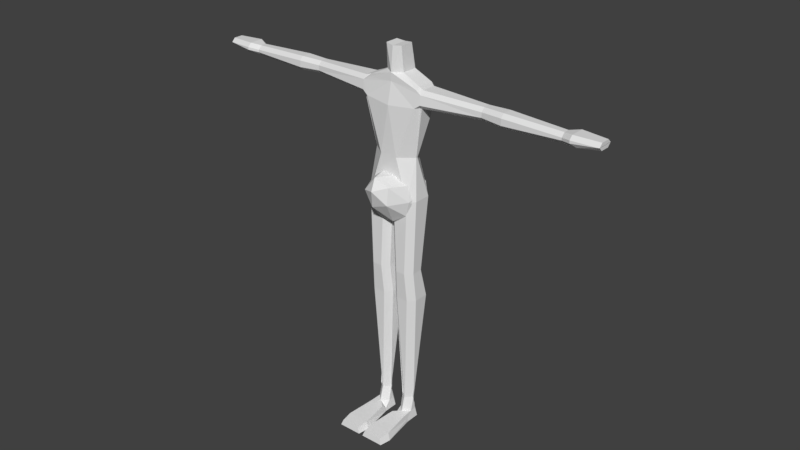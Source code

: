 # Source: realistic_rig.blend  (saved by Blender 2.78.0; exported with 4.5.12 LTS)
import bpy
from mathutils import Matrix  # noqa: F401  (used for matrix-valued properties, if any)

bpy.ops.wm.read_factory_settings(use_empty=True)
scene = bpy.context.scene
scene.name = 'Scene'

# ---- collections
col_collection_1 = bpy.data.collections.new('Collection 1'); scene.collection.children.link(col_collection_1)

# ---- world
world_world = bpy.data.worlds.new('World'); scene.world = world_world
world_world.color = (0.05088, 0.05088, 0.05088)
world_world.use_sun_shadow = False
world_world.sun_shadow_jitter_overblur = 0.0
world_world.cycles.sampling_method = 'MANUAL'

# ---- meshes
me_icosphere_001 = bpy.data.meshes.new('Icosphere.001')
me_icosphere_001.from_pydata([(5.259e-05, -0.3607, -1.449), (0.7236, -0.5511, -0.4434), (-0.2764, -0.8781, -0.4402), (-0.8944, -0.02255, -0.4475), (-0.2764, 0.8313, -0.4517), (0.7236, 0.5053, -0.4505), (0.2764, -0.8506, 0.4472), (-0.7236, -0.5257, 0.4472), (-0.7236, 0.5257, 0.4472), (0.2764, 0.8506, 0.4472), (0.8944, 0.0, 0.4472), (0.0, 0.0, 1.0), (-0.1625, -0.7323, -1.125), (0.4253, -0.5402, -1.127), (0.2629, -0.833, -0.5141), (0.8506, -0.01988, -0.5203), (0.4253, 0.08151, -1.134), (-0.5257, -0.2293, -1.131), (-0.6882, -0.5225, -0.5164), (-0.1625, 0.2736, -1.136), (-0.6882, 0.4824, -0.5234), (0.2629, 0.7926, -0.5248), (0.9511, -0.309, 0.0), (0.9511, 0.309, 0.0), (0.0, -1.0, 0.0), (0.5878, -0.809, 0.0), (-0.9511, -0.309, 0.0), (-0.5878, -0.809, 0.0), (-0.5878, 0.809, 0.0), (-0.9511, 0.309, 0.0), (0.5878, 0.809, 0.0), (0.0, 1.0, 0.0), (0.6882, -0.5, 0.5257), (-0.2629, -0.809, 0.5257), (-0.8506, 0.0, 0.5257), (-0.2629, 0.809, 0.5257), (0.6882, 0.5, 0.5257), (0.1625, -0.5, 0.8507), (0.5257, 0.0, 0.8507), (-0.4253, -0.309, 0.8507), (-0.4253, 0.309, 0.8507), (0.1625, 0.5, 0.8507), (0.6132, 1.459, -4.837), (0.1772, 1.459, -4.837), (-0.6132, 1.459, -4.837), (-0.1772, 1.459, -4.837)], [(42, 43), (44, 45)], [(0, 13, 12), (1, 13, 15), (0, 12, 17), (0, 17, 19), (0, 19, 16), (1, 15, 22), (2, 14, 24), (3, 18, 26), (4, 20, 28), (5, 21, 30), (1, 22, 25), (2, 24, 27), (3, 26, 29), (4, 28, 31), (5, 30, 23), (6, 32, 37), (7, 33, 39), (8, 34, 40), (9, 35, 41), (10, 36, 38), (38, 41, 11), (38, 36, 41), (36, 9, 41), (41, 40, 11), (41, 35, 40), (35, 8, 40), (40, 39, 11), (40, 34, 39), (34, 7, 39), (39, 37, 11), (39, 33, 37), (33, 6, 37), (37, 38, 11), (37, 32, 38), (32, 10, 38), (23, 36, 10), (23, 30, 36), (30, 9, 36), (31, 35, 9), (31, 28, 35), (28, 8, 35), (29, 34, 8), (29, 26, 34), (26, 7, 34), (27, 33, 7), (27, 24, 33), (24, 6, 33), (25, 32, 6), (25, 22, 32), (22, 10, 32), (30, 31, 9), (30, 21, 31), (21, 4, 31), (28, 29, 8), (28, 20, 29), (20, 3, 29), (26, 27, 7), (26, 18, 27), (18, 2, 27), (24, 25, 6), (24, 14, 25), (14, 1, 25), (22, 23, 10), (22, 15, 23), (15, 5, 23), (16, 21, 5), (16, 19, 21), (19, 4, 21), (19, 20, 4), (19, 17, 20), (17, 3, 20), (17, 18, 3), (17, 12, 18), (12, 2, 18), (15, 16, 5), (15, 13, 16), (13, 0, 16), (12, 14, 2), (12, 13, 14), (13, 1, 14)])
_ca = me_icosphere_001.color_attributes.new('Col', 'BYTE_COLOR', 'CORNER')
_ca.data.foreach_set('color', [1.0, 1.0, 1.0, 1.0, 1.0, 1.0, 1.0, 1.0, 1.0, 1.0, 1.0, 1.0, 1.0, 1.0, 1.0, 1.0, 1.0, 1.0, 1.0, 1.0, 1.0, 1.0, 1.0, 1.0, 1.0, 1.0, 1.0, 1.0, 1.0, 1.0, 1.0, 1.0, 1.0, 1.0, 1.0, 1.0, 1.0, 1.0, 1.0, 1.0, 1.0, 1.0, 1.0, 1.0, 1.0, 1.0, 1.0, 1.0, 1.0, 1.0, 1.0, 1.0, 1.0, 1.0, 1.0, 1.0, 1.0, 1.0, 1.0, 1.0, 1.0, 1.0, 1.0, 1.0, 1.0, 1.0, 1.0, 1.0, 1.0, 1.0, 1.0, 1.0, 1.0, 1.0, 1.0, 1.0, 1.0, 1.0, 1.0, 1.0, 1.0, 1.0, 1.0, 1.0, 1.0, 1.0, 1.0, 1.0, 1.0, 1.0, 1.0, 1.0, 1.0, 1.0, 1.0, 1.0, 1.0, 1.0, 1.0, 1.0, 1.0, 1.0, 1.0, 1.0, 1.0, 1.0, 1.0, 1.0, 1.0, 1.0, 1.0, 1.0, 1.0, 1.0, 1.0, 1.0, 1.0, 1.0, 1.0, 1.0, 1.0, 1.0, 1.0, 1.0, 1.0, 1.0, 1.0, 1.0, 1.0, 1.0, 1.0, 1.0, 1.0, 1.0, 1.0, 1.0, 1.0, 1.0, 1.0, 1.0, 1.0, 1.0, 1.0, 1.0, 1.0, 1.0, 1.0, 1.0, 1.0, 1.0, 1.0, 1.0, 1.0, 1.0, 1.0, 1.0, 1.0, 1.0, 1.0, 1.0, 1.0, 1.0, 1.0, 1.0, 1.0, 1.0, 1.0, 1.0, 1.0, 1.0, 1.0, 1.0, 1.0, 1.0, 1.0, 1.0, 1.0, 1.0, 1.0, 1.0, 1.0, 1.0, 1.0, 1.0, 1.0, 1.0, 1.0, 1.0, 1.0, 1.0, 1.0, 1.0, 1.0, 1.0, 1.0, 1.0, 1.0, 1.0, 1.0, 1.0, 1.0, 1.0, 1.0, 1.0, 1.0, 1.0, 1.0, 1.0, 1.0, 1.0, 1.0, 1.0, 1.0, 1.0, 1.0, 1.0, 1.0, 1.0, 1.0, 1.0, 1.0, 1.0, 1.0, 1.0, 1.0, 1.0, 1.0, 1.0, 1.0, 1.0, 1.0, 1.0, 1.0, 1.0, 1.0, 1.0, 1.0, 1.0, 1.0, 1.0, 1.0, 1.0, 1.0, 1.0, 1.0, 1.0, 1.0, 1.0, 1.0, 1.0, 1.0, 1.0, 1.0, 1.0, 1.0, 1.0, 1.0, 1.0, 1.0, 1.0, 1.0, 1.0, 1.0, 1.0, 1.0, 1.0, 1.0, 1.0, 1.0, 1.0, 1.0, 1.0, 1.0, 1.0, 1.0, 1.0, 1.0, 1.0, 1.0, 1.0, 1.0, 1.0, 1.0, 1.0, 1.0, 1.0, 1.0, 1.0, 1.0, 1.0, 1.0, 1.0, 1.0, 1.0, 1.0, 1.0, 1.0, 1.0, 1.0, 1.0, 1.0, 1.0, 1.0, 1.0, 1.0, 1.0, 1.0, 1.0, 1.0, 1.0, 1.0, 1.0, 1.0, 1.0, 1.0, 1.0, 1.0, 1.0, 1.0, 1.0, 1.0, 1.0, 1.0, 1.0, 1.0, 1.0, 1.0, 1.0, 1.0, 1.0, 1.0, 1.0, 1.0, 1.0, 1.0, 1.0, 1.0, 1.0, 1.0, 1.0, 1.0, 1.0, 1.0, 1.0, 1.0, 1.0, 1.0, 1.0, 1.0, 1.0, 1.0, 1.0, 1.0, 1.0, 1.0, 1.0, 1.0, 1.0, 1.0, 1.0, 1.0, 1.0, 1.0, 1.0, 1.0, 1.0, 1.0, 1.0, 1.0, 1.0, 1.0, 1.0, 1.0, 1.0, 1.0, 1.0, 1.0, 1.0, 1.0, 1.0, 1.0, 1.0, 1.0, 1.0, 1.0, 1.0, 1.0, 1.0, 1.0, 1.0, 1.0, 1.0, 1.0, 1.0, 1.0, 1.0, 1.0, 1.0, 1.0, 1.0, 1.0, 1.0, 1.0, 1.0, 1.0, 1.0, 1.0, 1.0, 1.0, 1.0, 1.0, 1.0, 1.0, 1.0, 1.0, 1.0, 1.0, 1.0, 1.0, 1.0, 1.0, 1.0, 1.0, 1.0, 1.0, 1.0, 1.0, 1.0, 1.0, 1.0, 1.0, 1.0, 1.0, 1.0, 1.0, 1.0, 1.0, 1.0, 1.0, 1.0, 1.0, 1.0, 1.0, 1.0, 1.0, 1.0, 1.0, 1.0, 1.0, 1.0, 1.0, 1.0, 1.0, 1.0, 1.0, 1.0, 1.0, 1.0, 1.0, 1.0, 1.0, 1.0, 1.0, 1.0, 1.0, 1.0, 1.0, 1.0, 1.0, 1.0, 1.0, 1.0, 1.0, 1.0, 1.0, 1.0, 1.0, 1.0, 1.0, 1.0, 1.0, 1.0, 1.0, 1.0, 1.0, 1.0, 1.0, 1.0, 1.0, 1.0, 1.0, 1.0, 1.0, 1.0, 1.0, 1.0, 1.0, 1.0, 1.0, 1.0, 1.0, 1.0, 1.0, 1.0, 1.0, 1.0, 1.0, 1.0, 1.0, 1.0, 1.0, 1.0, 1.0, 1.0, 1.0, 1.0, 1.0, 1.0, 1.0, 1.0, 1.0, 1.0, 1.0, 1.0, 1.0, 1.0, 1.0, 1.0, 1.0, 1.0, 1.0, 1.0, 1.0, 1.0, 1.0, 1.0, 1.0, 1.0, 1.0, 1.0, 1.0, 1.0, 1.0, 1.0, 1.0, 1.0, 1.0, 1.0, 1.0, 1.0, 1.0, 1.0, 1.0, 1.0, 1.0, 1.0, 1.0, 1.0, 1.0, 1.0, 1.0, 1.0, 1.0, 1.0, 1.0, 1.0, 1.0, 1.0, 1.0, 1.0, 1.0, 1.0, 1.0, 1.0, 1.0, 1.0, 1.0, 1.0, 1.0, 1.0, 1.0, 1.0, 1.0, 1.0, 1.0, 1.0, 1.0, 1.0, 1.0, 1.0, 1.0, 1.0, 1.0, 1.0, 1.0, 1.0, 1.0, 1.0, 1.0, 1.0, 1.0, 1.0, 1.0, 1.0, 1.0, 1.0, 1.0, 1.0, 1.0, 1.0, 1.0, 1.0, 1.0, 1.0, 1.0, 1.0, 1.0, 1.0, 1.0, 1.0, 1.0, 1.0, 1.0, 1.0, 1.0, 1.0, 1.0, 1.0, 1.0, 1.0, 1.0, 1.0, 1.0, 1.0, 1.0, 1.0, 1.0, 1.0, 1.0, 1.0, 1.0, 1.0, 1.0, 1.0, 1.0, 1.0, 1.0, 1.0, 1.0, 1.0, 1.0, 1.0, 1.0, 1.0, 1.0, 1.0, 1.0, 1.0, 1.0, 1.0, 1.0, 1.0, 1.0, 1.0, 1.0, 1.0, 1.0, 1.0, 1.0, 1.0, 1.0, 1.0, 1.0, 1.0, 1.0, 1.0, 1.0, 1.0, 1.0, 1.0, 1.0, 1.0, 1.0, 1.0, 1.0, 1.0, 1.0, 1.0, 1.0, 1.0, 1.0, 1.0, 1.0, 1.0, 1.0, 1.0, 1.0, 1.0, 1.0, 1.0, 1.0, 1.0, 1.0, 1.0, 1.0, 1.0, 1.0, 1.0, 1.0, 1.0, 1.0, 1.0, 1.0, 1.0, 1.0, 1.0, 1.0, 1.0, 1.0, 1.0, 1.0, 1.0, 1.0, 1.0, 1.0, 1.0, 1.0, 1.0, 1.0, 1.0, 1.0, 1.0, 1.0, 1.0, 1.0, 1.0, 1.0, 1.0, 1.0, 1.0, 1.0, 1.0, 1.0, 1.0, 1.0, 1.0, 1.0, 1.0, 1.0, 1.0, 1.0, 1.0, 1.0, 1.0, 1.0, 1.0, 1.0, 1.0, 1.0, 1.0, 1.0, 1.0, 1.0, 1.0, 1.0, 1.0, 1.0, 1.0, 1.0, 1.0, 1.0, 1.0, 1.0, 1.0, 1.0, 1.0, 1.0, 1.0, 1.0, 1.0, 1.0, 1.0, 1.0, 1.0, 1.0, 1.0, 1.0, 1.0, 1.0, 1.0, 1.0, 1.0, 1.0, 1.0, 1.0, 1.0, 1.0, 1.0, 1.0, 1.0, 1.0, 1.0, 1.0, 1.0, 1.0, 1.0, 1.0, 1.0, 1.0, 1.0, 1.0, 1.0, 1.0, 1.0, 1.0, 1.0, 1.0, 1.0, 1.0, 1.0, 1.0, 1.0, 1.0, 1.0, 1.0, 1.0, 1.0, 1.0, 1.0, 1.0, 1.0, 1.0, 1.0, 1.0, 1.0, 1.0, 1.0, 1.0, 1.0, 1.0, 1.0, 1.0, 1.0, 1.0, 1.0, 1.0, 1.0, 1.0, 1.0, 1.0, 1.0, 1.0, 1.0, 1.0, 1.0, 1.0, 1.0, 1.0, 1.0, 1.0, 1.0, 1.0, 1.0, 1.0, 1.0, 1.0, 1.0, 1.0, 1.0, 1.0, 1.0, 1.0, 1.0, 1.0, 1.0, 1.0, 1.0, 1.0, 1.0, 1.0, 1.0, 1.0, 1.0, 1.0, 1.0, 1.0, 1.0, 1.0, 1.0, 1.0, 1.0, 1.0, 1.0, 1.0, 1.0, 1.0, 1.0, 1.0, 1.0, 1.0, 1.0, 1.0, 1.0, 1.0, 1.0, 1.0, 1.0, 1.0, 1.0, 1.0, 1.0, 1.0, 1.0, 1.0, 1.0, 1.0, 1.0, 1.0, 1.0, 1.0, 1.0, 1.0, 1.0, 1.0, 1.0, 1.0, 1.0, 1.0, 1.0, 1.0, 1.0, 1.0, 1.0, 1.0, 1.0, 1.0, 1.0, 1.0, 1.0, 1.0, 1.0, 1.0, 1.0, 1.0, 1.0, 1.0, 1.0, 1.0, 1.0, 1.0, 1.0, 1.0, 1.0, 1.0, 1.0, 1.0, 1.0, 1.0, 1.0, 1.0])
me_icosphere_001.use_remesh_preserve_volume = False
me_icosphere_001.use_remesh_preserve_attributes = False
me_icosphere_001.use_mirror_vertex_groups = False
me_icosphere_001.update()
me_icosphere = bpy.data.meshes.new('Icosphere')
me_icosphere.from_pydata([(0.263, 0.6242, -1.564), (0.2405, 0.3611, -0.904), (0.263, 0.1818, -1.662), (0.2405, -0.02969, -0.9904), (0.1686, 2.172, -11.86), (0.6398, 2.172, -11.86), (0.08787, 1.203, -11.87), (0.7205, 1.203, -11.87), (0.01088, 1.217, -12.07), (0.7975, 1.217, -12.07), (0.1311, 0.8837, -11.97), (0.6773, 0.8837, -11.97), (0.06462, 0.8919, -12.14), (0.7437, 0.8919, -12.14), (0.9302, 0.8111, -2.2), (0.9302, 0.7392, -2.322), (0.7768, 0.8527, -2.305), (0.9302, 0.6068, -1.872), (0.9302, 0.7372, -1.949), (0.7766, 0.716, -1.84), (0.7862, 0.6953, -1.806), (2.665, 0.7238, -2.158), (2.665, 0.6449, -2.282), (2.665, 0.5696, -1.941), (2.665, 0.6932, -2.02), (3.282, 0.728, -2.179), (3.282, 0.6491, -2.303), (3.282, 0.5645, -1.92), (3.282, 0.688, -1.999), (4.931, 0.6448, -2.14), (4.931, 0.5659, -2.264), (4.931, 0.5057, -1.991), (4.931, 0.6292, -2.07), (5.21, 0.7571, -2.072), (5.348, 0.6782, -2.195), (5.21, 0.617, -1.918), (5.21, 0.7405, -1.997), (5.943, 0.5931, -2.148), (5.943, 0.6719, -2.024), (5.943, 0.6737, -2.032), (5.943, 0.5502, -1.953), (0.9302, 0.2475, -2.431), (0.9302, 0.135, -2.35), (0.7769, 0.1352, -2.464), (0.9302, 0.1085, -2.087), (0.9302, 0.2, -1.962), (0.7861, 0.2242, -1.91), (0.7766, 0.08636, -1.98), (2.665, 0.4428, -2.326), (2.665, 0.3183, -2.248), (2.665, 0.2877, -2.109), (2.665, 0.3673, -1.986), (3.282, 0.3724, -2.364), (3.282, 0.2479, -2.286), (3.282, 0.208, -2.105), (3.282, 0.2875, -1.981), (4.931, 0.4023, -2.3), (4.931, 0.2778, -2.221), (4.931, 0.2623, -2.151), (4.931, 0.3419, -2.027), (5.348, 0.2717, -2.285), (5.21, 0.1472, -2.206), (5.21, 0.1307, -2.132), (5.21, 0.2102, -2.008), (5.943, 0.2044, -2.128), (5.943, 0.3289, -2.206), (5.943, 0.2857, -2.012), (5.943, 0.2061, -2.135), (0.3919, 2.475, -11.09), (0.2147, 2.299, -11.13), (0.7903, 1.278, -4.877), (0.6132, 1.459, -4.837), (0.5937, 2.299, -11.13), (0.4165, 2.475, -11.09), (0.5771, 2.104, -7.779), (0.7543, 1.928, -7.818), (0.05409, 1.928, -7.818), (0.2313, 2.104, -7.779), (0.0891, 1.555, -7.029), (0.2663, 1.732, -6.991), (0.5421, 1.732, -6.991), (0.7193, 1.555, -7.029), (0.1772, 1.459, -4.837), (0.1772, 0.6155, -5.024), (0.6132, 0.6155, -5.024), (0.7903, 0.7913, -4.985), (0.2313, 1.325, -7.951), (0.05409, 1.498, -7.913), (0.2147, 2.335, -11.12), (0.3919, 2.162, -11.16), (0.4165, 2.162, -11.16), (0.5937, 2.338, -11.12), (0.7543, 1.501, -7.913), (0.5771, 1.325, -7.951), (0.7193, 1.248, -7.097), (0.5421, 1.072, -7.136), (0.2663, 1.072, -7.136), (0.0891, 1.245, -7.098), (0.3919, 2.677, -11.48), (0.2147, 2.501, -11.52), (0.5937, 2.501, -11.52), (0.4165, 2.677, -11.48), (0.3919, 2.145, -11.6), (0.2147, 2.319, -11.56), (0.1842, 2.163, -11.77), (0.192, 1.976, -11.65), (0.5937, 2.321, -11.56), (0.4165, 2.145, -11.6), (0.6164, 1.976, -11.65), (0.6241, 2.163, -11.77), (0.1686, 2.587, -11.77), (0.3458, 2.763, -11.73), (0.4626, 2.763, -11.73), (0.6398, 2.587, -11.77), (0.3405, 1.131, -3.718), (0.6621, 0.6831, -3.816), (0.7768, 0.8527, -2.305), (0.8794, 0.2475, -2.431), (0.6132, 1.454, -4.838), (0.7903, 0.7913, -4.985), (0.6621, 0.7313, -3.806), (0.2489, 0.3714, -3.885), (0.9302, 0.7392, -2.322), (0.7769, 0.1352, -2.464), (0.7903, 1.278, -4.877), (0.6132, 0.6155, -5.024), (-0.263, 0.6242, -1.564), (-0.2405, 0.3611, -0.904), (0.0, 1.131, -3.718), (0.0, 0.9461, -2.348), (0.0, 0.7769, -1.773), (0.0, 0.6358, -1.561), (0.0, 0.3932, -0.9241), (-0.263, 0.1818, -1.662), (-0.2405, -0.02969, -0.9904), (0.0, 0.3714, -3.885), (0.0, 0.05811, -2.544), (0.0, 0.05559, -1.932), (0.0, 0.004459, -1.701), (0.0, -0.07254, -1.027), (-0.1686, 2.172, -11.86), (-0.6398, 2.172, -11.86), (-0.08787, 1.203, -11.87), (-0.7205, 1.203, -11.87), (-0.01088, 1.217, -12.07), (-0.7975, 1.217, -12.07), (-0.1311, 0.8837, -11.97), (-0.6773, 0.8837, -11.97), (-0.06462, 0.8919, -12.14), (-0.7437, 0.8919, -12.14), (-0.9302, 0.8111, -2.2), (-0.9302, 0.7392, -2.322), (-0.7768, 0.8527, -2.305), (-0.9302, 0.6068, -1.872), (-0.9302, 0.7372, -1.949), (-0.7766, 0.716, -1.84), (-0.7862, 0.6953, -1.806), (-2.665, 0.7238, -2.158), (-2.665, 0.6449, -2.282), (-2.665, 0.5696, -1.941), (-2.665, 0.6932, -2.02), (-3.282, 0.728, -2.179), (-3.282, 0.6491, -2.303), (-3.282, 0.5645, -1.92), (-3.282, 0.688, -1.999), (-4.931, 0.6448, -2.14), (-4.931, 0.5659, -2.264), (-4.931, 0.5057, -1.991), (-4.931, 0.6292, -2.07), (-5.21, 0.7571, -2.072), (-5.348, 0.6782, -2.195), (-5.21, 0.617, -1.918), (-5.21, 0.7405, -1.997), (-5.943, 0.5931, -2.148), (-5.943, 0.6719, -2.024), (-5.943, 0.6737, -2.032), (-5.943, 0.5502, -1.953), (-0.9302, 0.2475, -2.431), (-0.9302, 0.135, -2.35), (-0.7769, 0.1352, -2.464), (-0.9302, 0.1085, -2.087), (-0.9302, 0.2, -1.962), (-0.7861, 0.2242, -1.91), (-0.7766, 0.08636, -1.98), (-2.665, 0.4428, -2.326), (-2.665, 0.3183, -2.248), (-2.665, 0.2877, -2.109), (-2.665, 0.3673, -1.986), (-3.282, 0.3724, -2.364), (-3.282, 0.2479, -2.286), (-3.282, 0.208, -2.105), (-3.282, 0.2875, -1.981), (-4.931, 0.4023, -2.3), (-4.931, 0.2778, -2.221), (-4.931, 0.2623, -2.151), (-4.931, 0.3419, -2.027), (-5.348, 0.2717, -2.285), (-5.21, 0.1472, -2.206), (-5.21, 0.1307, -2.132), (-5.21, 0.2102, -2.008), (-5.943, 0.2044, -2.128), (-5.943, 0.3289, -2.206), (-5.943, 0.2857, -2.012), (-5.943, 0.2061, -2.135), (-0.3919, 2.475, -11.09), (-0.2147, 2.299, -11.13), (-0.7903, 1.278, -4.877), (-0.6132, 1.459, -4.837), (-0.5937, 2.299, -11.13), (-0.4165, 2.475, -11.09), (-0.5771, 2.104, -7.779), (-0.7543, 1.928, -7.818), (-0.05409, 1.928, -7.818), (-0.2313, 2.104, -7.779), (-0.0891, 1.555, -7.029), (-0.2663, 1.732, -6.991), (-0.5421, 1.732, -6.991), (-0.7193, 1.555, -7.029), (-0.1772, 1.459, -4.837), (0.0, 1.278, -4.877), (0.0, 1.405, -4.668), (0.0, 0.7888, -4.985), (-0.1772, 0.6155, -5.024), (0.0, 0.5784, -4.85), (-0.6132, 0.6155, -5.024), (-0.7903, 0.7913, -4.985), (-0.2313, 1.325, -7.951), (-0.05409, 1.498, -7.913), (-0.2147, 2.335, -11.12), (-0.3919, 2.162, -11.16), (-0.4165, 2.162, -11.16), (-0.5937, 2.338, -11.12), (-0.7543, 1.501, -7.913), (-0.5771, 1.325, -7.951), (-0.7193, 1.248, -7.097), (-0.5421, 1.072, -7.136), (-0.2663, 1.072, -7.136), (-0.0891, 1.245, -7.098), (-0.3919, 2.677, -11.48), (-0.2147, 2.501, -11.52), (-0.5937, 2.501, -11.52), (-0.4165, 2.677, -11.48), (-0.3919, 2.145, -11.6), (-0.2147, 2.319, -11.56), (-0.1842, 2.163, -11.77), (-0.192, 1.976, -11.65), (-0.5937, 2.321, -11.56), (-0.4165, 2.145, -11.6), (-0.6164, 1.976, -11.65), (-0.6241, 2.163, -11.77), (-0.1686, 2.587, -11.77), (-0.3458, 2.763, -11.73), (-0.4626, 2.763, -11.73), (-0.6398, 2.587, -11.77), (-0.3405, 1.131, -3.718), (-0.6621, 0.6831, -3.816), (-0.7768, 0.8527, -2.305), (-0.8794, 0.2475, -2.431), (-0.6132, 1.454, -4.838), (-0.7903, 0.7913, -4.985), (-0.6621, 0.7313, -3.806), (-0.2489, 0.3714, -3.885), (-0.9302, 0.7392, -2.322), (-0.7769, 0.1352, -2.464), (-0.7903, 1.278, -4.877), (-0.6132, 0.6155, -5.024)], [(119, 85), (70, 124), (259, 225), (206, 264)], [(123, 121, 115, 117), (18, 24, 21, 14), (82, 220, 128, 114, 118, 71), (23, 17, 45, 51), (131, 132, 1, 0), (15, 22, 48, 41), (22, 26, 52, 48), (26, 30, 56, 52), (30, 34, 60, 56), (34, 37, 65, 60), (124, 120, 115, 119), (78, 76, 87, 97), (68, 73, 101, 98), (96, 95, 84, 83), (137, 47, 46, 2, 138), (44, 42, 49, 50), (50, 49, 53, 54), (138, 2, 3, 139), (41, 42, 43, 123, 117), (54, 53, 57, 58), (58, 57, 61, 62), (62, 61, 64, 67), (93, 86, 89, 90), (90, 89, 102, 107), (95, 96, 86, 93), (27, 23, 51, 55), (219, 78, 97, 221), (1, 132, 139, 3), (32, 36, 33, 29), (31, 27, 55, 59), (130, 131, 0, 20, 19), (36, 39, 38, 33), (120, 124, 118, 114), (35, 31, 59, 63), (72, 75, 92, 91), (136, 43, 42, 44, 47, 137), (0, 1, 3, 2), (71, 80, 79, 82), (37, 38, 39, 40, 66, 67, 64, 65), (88, 69, 99, 103), (40, 35, 63, 66), (24, 28, 25, 21), (75, 81, 94, 92), (129, 130, 19, 18, 14, 16), (72, 91, 106, 100), (17, 20, 0, 2, 46, 45), (28, 32, 29, 25), (80, 74, 77, 79), (100, 106, 109, 5, 113), (14, 15, 122, 116, 16), (76, 69, 88, 87), (98, 101, 112, 111), (104, 103, 99, 110, 4), (105, 104, 4, 8, 6), (110, 111, 112, 113, 5, 4), (9, 7, 11, 13), (108, 107, 102, 105, 6, 7), (4, 5, 9, 8), (5, 109, 108, 7, 9), (11, 10, 12, 13), (8, 9, 13, 12), (6, 8, 12, 10), (7, 6, 10, 11), (70, 81, 80, 71), (17, 18, 19, 20), (44, 45, 46, 47), (24, 18, 17, 23), (14, 21, 22, 15), (28, 24, 23, 27), (21, 25, 26, 22), (32, 28, 27, 31), (25, 29, 30, 26), (36, 32, 31, 35), (29, 33, 34, 30), (39, 36, 35, 40), (33, 38, 37, 34), (51, 45, 44, 50), (41, 48, 49, 42), (55, 51, 50, 54), (48, 52, 53, 49), (59, 55, 54, 58), (52, 56, 57, 53), (63, 59, 58, 62), (56, 60, 61, 57), (66, 63, 62, 67), (60, 65, 64, 61), (135, 121, 123, 43, 136), (82, 219, 220), (221, 83, 223), (102, 103, 104, 105), (106, 107, 108, 109), (77, 68, 69, 76), (73, 74, 75, 72), (74, 80, 81, 75), (79, 77, 76, 78), (82, 79, 78, 219), (87, 88, 89, 86), (91, 92, 93, 90), (92, 94, 95, 93), (97, 87, 86, 96), (221, 97, 96, 83), (90, 107, 106, 91), (101, 73, 72, 100), (68, 98, 99, 69), (102, 89, 88, 103), (98, 111, 110, 99), (100, 113, 112, 101), (74, 73, 68, 77), (262, 256, 254, 260), (223, 83, 84, 125, 121, 135), (128, 129, 16, 116, 114), (120, 122, 15, 41, 117, 115), (263, 257, 255, 261), (154, 150, 157, 160), (218, 207, 258, 254, 128, 220), (159, 187, 181, 153), (131, 126, 127, 132), (151, 177, 184, 158), (158, 184, 188, 162), (162, 188, 192, 166), (166, 192, 196, 170), (170, 196, 201, 173), (206, 217, 234, 225), (214, 237, 227, 212), (204, 238, 241, 209), (224, 235, 236, 222), (137, 138, 133, 182, 183), (180, 186, 185, 178), (186, 190, 189, 185), (138, 139, 134, 133), (177, 257, 263, 179, 178), (190, 194, 193, 189), (194, 198, 197, 193), (198, 203, 200, 197), (233, 230, 229, 226), (230, 247, 242, 229), (235, 233, 226, 236), (163, 191, 187, 159), (219, 221, 237, 214), (127, 134, 139, 132), (132, 139, 138, 131), (168, 165, 169, 172), (128, 135, 223, 221, 219, 220), (131, 138, 137, 130), (167, 195, 191, 163), (130, 137, 136, 129), (130, 155, 156, 126, 131), (129, 136, 135, 128), (172, 169, 174, 175), (258, 264, 260, 254), (171, 199, 195, 167), (208, 231, 232, 211), (136, 137, 183, 180, 178, 179), (126, 133, 134, 127), (207, 218, 215, 216), (173, 201, 200, 203, 202, 176, 175, 174), (228, 243, 239, 205), (176, 202, 199, 171), (160, 157, 161, 164), (211, 232, 234, 217), (129, 152, 150, 154, 155, 130), (208, 240, 246, 231), (153, 181, 182, 133, 126, 156), (164, 161, 165, 168), (216, 215, 213, 210), (240, 253, 141, 249, 246), (150, 152, 256, 262, 151), (212, 227, 228, 205), (238, 251, 252, 241), (244, 140, 250, 239, 243), (245, 142, 144, 140, 244), (250, 140, 141, 253, 252, 251), (145, 149, 147, 143), (248, 143, 142, 245, 242, 247), (140, 144, 145, 141), (141, 145, 143, 248, 249), (147, 149, 148, 146), (144, 148, 149, 145), (142, 146, 148, 144), (143, 147, 146, 142), (153, 156, 155, 154), (259, 265, 261, 255), (180, 183, 182, 181), (160, 159, 153, 154), (150, 151, 158, 157), (164, 163, 159, 160), (157, 158, 162, 161), (168, 167, 163, 164), (161, 162, 166, 165), (172, 171, 167, 168), (165, 166, 170, 169), (175, 176, 171, 172), (169, 170, 173, 174), (187, 186, 180, 181), (177, 178, 185, 184), (191, 190, 186, 187), (184, 185, 189, 188), (195, 194, 190, 191), (188, 189, 193, 192), (199, 198, 194, 195), (192, 193, 197, 196), (202, 203, 198, 199), (196, 197, 200, 201), (135, 136, 179, 263, 261), (218, 220, 219), (221, 223, 222), (242, 245, 244, 243), (246, 249, 248, 247), (213, 212, 205, 204), (209, 208, 211, 210), (210, 211, 217, 216), (215, 214, 212, 213), (218, 219, 214, 215), (216, 217, 206, 207), (227, 226, 229, 228), (231, 230, 233, 232), (232, 233, 235, 234), (237, 236, 226, 227), (221, 222, 236, 237), (234, 235, 224, 225), (230, 231, 246, 247), (241, 240, 208, 209), (204, 205, 239, 238), (242, 243, 228, 229), (238, 239, 250, 251), (240, 241, 252, 253), (210, 213, 204, 209), (259, 255, 260, 264), (223, 135, 261, 265, 224, 222), (128, 254, 256, 152, 129), (260, 255, 257, 177, 151, 262), (122, 120, 114, 116), (81, 124, 85, 94), (94, 85, 84, 95), (119, 115, 121, 125, 85, 84)])
me_icosphere.use_remesh_preserve_volume = False
me_icosphere.use_remesh_preserve_attributes = False
me_icosphere.use_mirror_vertex_groups = False
me_icosphere.update()
arm_armature = bpy.data.armatures.new('Armature')  # bones are not reproduced

# ---- objects
ob_empty_011 = bpy.data.objects.new('Empty.011', None)
ob_empty_003 = bpy.data.objects.new('Empty.003', None)
ob_empty_009 = bpy.data.objects.new('Empty.009', None)
ob_empty_008 = bpy.data.objects.new('Empty.008', None)
ob_empty_007 = bpy.data.objects.new('Empty.007', None)
ob_empty_006 = bpy.data.objects.new('Empty.006', None)
ob_empty_005 = bpy.data.objects.new('Empty.005', None)
ob_empty_004 = bpy.data.objects.new('Empty.004', None)
ob_empty_002 = bpy.data.objects.new('Empty.002', None)
ob_empty_001 = bpy.data.objects.new('Empty.001', None)
ob_empty = bpy.data.objects.new('Empty', None)
ob_armature = bpy.data.objects.new('Armature', arm_armature)
ob_icosphere_001 = bpy.data.objects.new('Icosphere.001', me_icosphere_001)
ob_icosphere = bpy.data.objects.new('Icosphere', me_icosphere)

# ---- transforms, parenting, visibility, modifiers, constraints
ob_empty_011.location = (0.0, -0.3717, 6.351)
ob_empty_011.scale = (1.361, 1.361, 1.361)
ob_empty_011.empty_display_type = 'SPHERE'
ob_empty_011.empty_image_offset = (0.0, 0.0)
ob_empty_011.show_in_front = True
ob_empty_011.lineart.crease_threshold = 0.0
ob_empty_003.location = (-0.03479, -0.5634, 3.764)
ob_empty_003.rotation_euler = (1.571, -0.0, 0.0)
ob_empty_003.scale = (0.9978, 0.7197, 0.7019)
ob_empty_003.empty_display_type = 'CUBE'
ob_empty_003.empty_image_offset = (0.0, 0.0)
ob_empty_003.show_in_front = True
ob_empty_003.lineart.crease_threshold = 0.0
ob_empty_009.location = (3.184, 0.7312, 3.542)
ob_empty_009.scale = (0.3421, 0.3421, 0.3421)
ob_empty_009.empty_display_type = 'SPHERE'
ob_empty_009.empty_image_offset = (0.0, 0.0)
ob_empty_009.show_in_front = True
ob_empty_009.lineart.crease_threshold = 0.0
ob_empty_008.location = (-3.222, 0.6642, 3.542)
ob_empty_008.scale = (0.348, 0.348, 0.348)
ob_empty_008.empty_display_type = 'SPHERE'
ob_empty_008.empty_image_offset = (0.0, 0.0)
ob_empty_008.show_in_front = True
ob_empty_008.lineart.crease_threshold = 0.0
ob_empty_007.location = (-0.5007, -3.217, -2.336)
ob_empty_007.scale = (0.348, 0.348, 0.348)
ob_empty_007.empty_display_type = 'SPHERE'
ob_empty_007.empty_image_offset = (0.0, 0.0)
ob_empty_007.show_in_front = True
ob_empty_007.lineart.crease_threshold = 0.0
ob_empty_006.location = (0.4845, -3.292, -2.336)
ob_empty_006.scale = (0.3421, 0.3421, 0.3421)
ob_empty_006.empty_display_type = 'SPHERE'
ob_empty_006.empty_image_offset = (0.0, 0.0)
ob_empty_006.show_in_front = True
ob_empty_006.lineart.crease_threshold = 0.0
ob_empty_005.location = (-6.443, -0.2945, 3.573)
ob_empty_005.rotation_euler = (1.567, -1.571, 0.0)
ob_empty_005.scale = (0.4637, 0.4637, 0.4637)
ob_empty_005.empty_display_type = 'CUBE'
ob_empty_005.empty_image_offset = (0.0, 0.0)
ob_empty_005.show_in_front = True
ob_empty_005.lineart.crease_threshold = 0.0
ob_empty_004.location = (6.16, -0.5406, 3.548)
ob_empty_004.rotation_euler = (0.0, -0.0, -1.571)
ob_empty_004.scale = (0.4637, 0.4637, 0.4637)
ob_empty_004.empty_display_type = 'CUBE'
ob_empty_004.empty_image_offset = (0.0, 0.0)
ob_empty_004.show_in_front = True
ob_empty_004.lineart.crease_threshold = 0.0
ob_empty_002.location = (-0.03479, -0.5168, -0.1996)
ob_empty_002.rotation_euler = (1.571, -0.0, 0.0)
ob_empty_002.scale = (1.022, 0.601, 0.5361)
ob_empty_002.empty_display_type = 'CUBE'
ob_empty_002.empty_image_offset = (0.0, 0.0)
ob_empty_002.show_in_front = True
ob_empty_002.lineart.crease_threshold = 0.0
ob_empty_001.location = (-0.5743, -0.4184, -8.491)
ob_empty_001.rotation_euler = (0.0, -0.0, 3.142)
ob_empty_001.scale = (0.4637, 0.4637, 0.4637)
ob_empty_001.empty_display_type = 'CUBE'
ob_empty_001.empty_image_offset = (0.0, 0.0)
ob_empty_001.show_in_front = True
ob_empty_001.lineart.crease_threshold = 0.0
ob_empty.location = (0.4374, -0.451, -8.495)
ob_empty.rotation_euler = (0.0, -0.0, 3.142)
ob_empty.scale = (0.4637, 0.4637, 0.4637)
ob_empty.empty_display_type = 'CUBE'
ob_empty.empty_image_offset = (0.0, 0.0)
ob_empty.show_in_front = True
ob_empty.lineart.crease_threshold = 0.0
ob_armature.location = (0.0, 0.0, 0.0)
ob_armature.show_in_front = True
ob_armature.lineart.crease_threshold = 0.0
ob_icosphere_001.parent = ob_armature
ob_icosphere_001.matrix_parent_inverse = Matrix(((0.9999, -0.0005829, -0.01552, 0.09834), (0.01552, 0.08745, 0.996, -6.177), (0.000777, -0.9962, 0.08745, -0.9254), (0.0, 0.0, 0.0, 1.0)))
ob_icosphere_001.location = (-0.0003069, -0.4603, 5.68)
ob_icosphere_001.rotation_euler = (-0.2175, -0.0, 0.0)
ob_icosphere_001.scale = (0.9709, 0.9709, 0.9709)
ob_icosphere_001.lineart.crease_threshold = 0.0
ob_icosphere.parent = ob_armature
ob_icosphere.location = (0.0, -0.4583, 6.227)
ob_icosphere.rotation_euler = (-0.2175, -0.0, 0.0)
ob_icosphere.scale = (1.218, 1.218, 1.218)
ob_icosphere.lineart.crease_threshold = 0.0
_vg = ob_icosphere.vertex_groups.new(name='Bone')
for _i, _w in zip([70, 71, 82, 83, 84, 85, 114, 115, 116, 118, 119, 120, 121, 122, 123, 124, 125, 128, 129, 135, 136, 206, 207, 218, 219, 220, 221, 222, 223, 224, 225, 254, 255, 256, 258, 259, 260, 261, 262, 263, 264, 265], [0.1379, 0.2278, 0.7799, 0.8176, 0.2176, 0.125, 0.9455, 0.9025, 0.06916, 0.2269, 0.08774, 0.9046, 0.9468, 0.03961, 0.02018, 0.2087, 0.09835, 0.9729, 0.02123, 0.9826, 0.003253, 0.1372, 0.2184, 0.7777, 0.9454, 0.9241, 0.9706, 0.815, 0.9029, 0.173, 0.1071, 0.9456, 0.9047, 0.05174, 0.217, 0.2061, 0.9061, 0.9488, 0.0191, 0.03223, 0.1667, 0.2572]): _vg.add([_i], _w, 'REPLACE')
_vg = ob_icosphere.vertex_groups.new(name='Bone.001')
for _i, _w in zip([0, 2, 16, 19, 20, 43, 46, 47, 117, 123, 126, 129, 130, 131, 133, 136, 137, 138, 152, 155, 156, 179, 182, 183, 256, 262], [0.07184, 0.01338, 0.1599, 0.09096, 0.0684, 0.09003, 0.01501, 0.09783, 0.005853, 0.08845, 0.0714, 0.8576, 0.7351, 0.1449, 0.01054, 0.9006, 0.856, 0.1165, 0.1053, 0.08889, 0.06839, 0.1565, 0.01352, 0.09807, 0.1175, 0.06943]): _vg.add([_i], _w, 'REPLACE')
_vg = ob_icosphere.vertex_groups.new(name='Bone.008')
for _i, _w in zip([0, 2, 14, 15, 16, 17, 18, 19, 20, 41, 42, 43, 44, 45, 46, 47, 115, 116, 117, 120, 122, 123, 129, 130, 136], [0.1364, 0.08019, 0.949, 0.9604, 0.7988, 0.9533, 0.9537, 0.8117, 0.8128, 0.9695, 0.9721, 0.8936, 0.9823, 0.9773, 0.8903, 0.8449, 0.03306, 0.9204, 0.945, 0.03274, 0.9455, 0.8681, 0.04195, 0.01889, 0.01983]): _vg.add([_i], _w, 'REPLACE')
_vg = ob_icosphere.vertex_groups.new(name='Bone.009')
for _i, _w in zip([21, 22, 23, 24, 25, 26, 27, 28, 29, 30, 31, 32, 33, 34, 35, 36, 48, 49, 50, 51, 52, 53, 54, 55, 56, 57, 58, 59, 60, 61, 62, 63], [0.9939, 0.9935, 0.9958, 0.9945, 0.9996, 0.9995, 0.9997, 0.9997, 0.9714, 0.9658, 0.9847, 0.9732, 0.1175, 0.05874, 0.07833, 0.09753, 0.9932, 0.9924, 0.9926, 0.9944, 0.9987, 0.9978, 0.9974, 0.9988, 0.9254, 0.7826, 0.5885, 0.9198, 0.07665, 0.1309, 0.1158, 0.1109]): _vg.add([_i], _w, 'REPLACE')
_vg = ob_icosphere.vertex_groups.new(name='Bone.010')
for _i, _w in zip([29, 30, 32, 33, 34, 35, 36, 37, 38, 39, 40, 56, 57, 58, 59, 60, 61, 62, 63, 64, 65, 66, 67], [0.007258, 0.01833, 0.003697, 0.8825, 0.9413, 0.9217, 0.9025, 0.9974, 0.9945, 0.9946, 0.9976, 0.07457, 0.2174, 0.4115, 0.08018, 0.9234, 0.8691, 0.8842, 0.8891, 0.9913, 0.9934, 0.9939, 0.9913]): _vg.add([_i], _w, 'REPLACE')
_vg = ob_icosphere.vertex_groups.new(name='Bone.011')
for _i, _w in zip([126, 129, 130, 133, 136, 150, 151, 152, 153, 154, 155, 156, 177, 178, 179, 180, 181, 182, 183, 255, 256, 257, 260, 262, 263], [0.132, 0.04557, 0.02066, 0.08405, 0.01567, 0.9528, 0.9643, 0.8621, 0.9546, 0.9563, 0.8091, 0.8191, 0.9751, 0.9699, 0.8207, 0.9817, 0.9764, 0.8821, 0.8545, 0.03497, 0.8193, 0.9679, 0.03377, 0.887, 0.9492]): _vg.add([_i], _w, 'REPLACE')
_vg = ob_icosphere.vertex_groups.new(name='Bone.012')
for _i, _w in zip([157, 158, 159, 160, 161, 162, 163, 164, 165, 166, 167, 168, 169, 170, 171, 172, 184, 185, 186, 187, 188, 189, 190, 191, 192, 193, 194, 195, 196, 197, 198, 199], [0.9939, 0.9935, 0.9958, 0.9945, 0.9996, 0.9995, 0.9997, 0.9997, 0.9714, 0.9658, 0.9847, 0.9732, 0.1175, 0.05874, 0.07833, 0.09753, 0.9932, 0.9924, 0.9926, 0.9944, 0.9987, 0.9978, 0.9974, 0.9988, 0.9254, 0.7826, 0.5885, 0.9198, 0.07665, 0.1309, 0.1158, 0.1109]): _vg.add([_i], _w, 'REPLACE')
_vg = ob_icosphere.vertex_groups.new(name='Bone.013')
for _i, _w in zip([165, 166, 168, 169, 170, 171, 172, 173, 174, 175, 176, 192, 193, 194, 195, 196, 197, 198, 199, 200, 201, 202, 203], [0.007258, 0.01833, 0.003697, 0.8825, 0.9413, 0.9217, 0.9025, 0.9974, 0.9945, 0.9946, 0.9976, 0.07457, 0.2174, 0.4115, 0.08018, 0.9234, 0.8691, 0.8842, 0.8891, 0.9913, 0.9934, 0.9939, 0.9913]): _vg.add([_i], _w, 'REPLACE')
_vg = ob_icosphere.vertex_groups.new(name='Bone.014')
for _i, _w in zip([0, 1, 2, 3, 19, 20, 46, 47, 126, 127, 130, 131, 132, 133, 134, 137, 138, 139, 155, 156, 182, 183], [0.7662, 0.6376, 0.8574, 0.2788, 0.07988, 0.103, 0.06969, 0.04621, 0.7717, 0.638, 0.1848, 0.8284, 0.3021, 0.8563, 0.2787, 0.1043, 0.8778, 0.7669, 0.08495, 0.09709, 0.07783, 0.0284]): _vg.add([_i], _w, 'REPLACE')
_vg = ob_icosphere.vertex_groups.new(name='Bone.015')
for _i, _w in zip([1, 2, 3, 127, 131, 132, 133, 134, 139], [0.3433, 0.01163, 0.7145, 0.3432, 0.01035, 0.6848, 0.008265, 0.7144, 0.2269]): _vg.add([_i], _w, 'REPLACE')
_vg = ob_icosphere.vertex_groups.new(name='Bone.002')
for _i, _w in zip([70, 71, 74, 75, 76, 77, 78, 79, 80, 81, 82, 83, 84, 85, 94, 95, 96, 97, 115, 118, 119, 120, 124, 125, 219, 220, 223], [0.8581, 0.7662, 0.0216, 0.01925, 0.009346, 0.01606, 0.9699, 0.9673, 0.9676, 0.9696, 0.2041, 0.1694, 0.7781, 0.8719, 0.972, 0.9728, 0.9738, 0.9741, 0.04324, 0.767, 0.9078, 0.04029, 0.785, 0.8972, 0.003881, 0.02359, 0.04422]): _vg.add([_i], _w, 'REPLACE')
_vg = ob_icosphere.vertex_groups.new(name='Bone.003')
for _i, _w in zip([4, 5, 68, 69, 72, 73, 74, 75, 76, 77, 79, 80, 81, 86, 87, 88, 89, 90, 91, 92, 93, 94, 98, 99, 100, 101, 102, 103, 104, 106, 107, 108, 109, 110, 111, 112, 113], [0.01279, 0.05354, 0.9987, 1.001, 0.9886, 0.9981, 0.964, 0.9652, 0.9701, 0.9667, 0.0004199, 0.007466, 0.006271, 0.9848, 0.9829, 1.001, 0.9946, 0.9942, 0.9889, 0.976, 0.9808, 0.001653, 0.9145, 0.9392, 0.8933, 0.9131, 0.1092, 0.8492, 0.06499, 0.7801, 0.08513, 0.04932, 0.09512, 0.516, 0.5696, 0.573, 0.5175]): _vg.add([_i], _w, 'REPLACE')
_vg = ob_icosphere.vertex_groups.new(name='Bone.004')
for _i, _w in zip([4, 5, 6, 7, 8, 9, 10, 11, 12, 13, 98, 99, 100, 101, 102, 103, 104, 105, 106, 107, 108, 109, 110, 111, 112, 113], [0.9686, 0.9465, 0.9998, 0.9998, 0.9993, 0.9986, 0.9999, 0.9998, 0.9998, 0.9996, 0.08546, 0.06076, 0.1067, 0.08687, 0.8908, 0.1508, 0.935, 0.9796, 0.2199, 0.9149, 0.9503, 0.9049, 0.484, 0.4304, 0.427, 0.4825]): _vg.add([_i], _w, 'REPLACE')
_vg = ob_icosphere.vertex_groups.new(name='Bone.005')
for _i, _w in zip([206, 207, 210, 211, 212, 213, 214, 215, 216, 217, 218, 219, 220, 222, 223, 224, 225, 234, 235, 236, 237, 255, 258, 259, 260, 264, 265], [0.8589, 0.7758, 0.0216, 0.01925, 0.009348, 0.01607, 0.9699, 0.9674, 0.9676, 0.9697, 0.2065, 0.004461, 0.02447, 0.1721, 0.04577, 0.8235, 0.89, 0.9722, 0.9732, 0.9739, 0.9742, 0.03883, 0.7773, 0.7882, 0.03712, 0.8281, 0.7367]): _vg.add([_i], _w, 'REPLACE')
_vg = ob_icosphere.vertex_groups.new(name='Bone.006')
for _i, _w in zip([140, 141, 204, 205, 208, 209, 210, 211, 212, 213, 215, 216, 217, 226, 227, 228, 229, 230, 231, 232, 233, 234, 238, 239, 240, 241, 242, 243, 244, 246, 247, 248, 249, 250, 251, 252, 253], [0.0107, 0.05824, 0.9986, 1.0, 0.9884, 0.9981, 0.964, 0.9652, 0.9701, 0.9667, 0.00042, 0.007467, 0.006272, 0.9848, 0.9829, 1.0, 0.9945, 0.9941, 0.9888, 0.976, 0.9808, 0.001654, 0.9152, 0.9444, 0.8924, 0.9135, 0.1067, 0.8213, 0.06939, 0.7764, 0.08321, 0.03367, 0.09328, 0.5117, 0.5684, 0.5723, 0.5162]): _vg.add([_i], _w, 'REPLACE')
_vg = ob_icosphere.vertex_groups.new(name='Bone.007')
for _i, _w in zip([140, 141, 142, 143, 144, 145, 146, 147, 148, 149, 238, 239, 240, 241, 242, 243, 244, 245, 246, 247, 248, 249, 250, 251, 252, 253], [0.9697, 0.9418, 1.0, 0.9998, 0.9991, 0.9992, 0.9999, 0.9999, 0.9998, 0.9998, 0.08478, 0.05561, 0.1076, 0.08645, 0.8933, 0.1787, 0.9306, 0.9791, 0.2236, 0.9168, 0.9582, 0.9067, 0.4883, 0.4316, 0.4277, 0.4838]): _vg.add([_i], _w, 'REPLACE')
_m = ob_icosphere.modifiers.new('Armature', 'ARMATURE')
_m.object = ob_armature
_m.use_deform_preserve_volume = True
_m = ob_icosphere.modifiers.new('CorrectiveSmooth', 'CORRECTIVE_SMOOTH')

# ---- collection membership
col_collection_1.objects.link(ob_empty_011)
col_collection_1.objects.link(ob_empty_003)
col_collection_1.objects.link(ob_empty_009)
col_collection_1.objects.link(ob_empty_008)
col_collection_1.objects.link(ob_empty_007)
col_collection_1.objects.link(ob_empty_006)
col_collection_1.objects.link(ob_empty_005)
col_collection_1.objects.link(ob_empty_004)
col_collection_1.objects.link(ob_empty_002)
col_collection_1.objects.link(ob_empty_001)
col_collection_1.objects.link(ob_empty)
col_collection_1.objects.link(ob_armature)
col_collection_1.objects.link(ob_icosphere_001)
col_collection_1.objects.link(ob_icosphere)

# ---- scene / render settings (as saved in the file)
scene.frame_start = 1; scene.frame_end = 250; scene.frame_set(1)
scene.render.engine = 'BLENDER_EEVEE_NEXT'
scene.render.resolution_percentage = 50
scene.render.dither_intensity = 0.0
scene.cycles.use_denoising = False
scene.cycles.samples = 128
scene.cycles.sampling_pattern = 'TABULATED_SOBOL'
scene.cycles.light_sampling_threshold = 0.0
scene.cycles.use_adaptive_sampling = False
scene.cycles.use_light_tree = False
scene.cycles.blur_glossy = 0.0
scene.cycles.sample_clamp_indirect = 0.0
scene.view_settings.view_transform = 'Standard'
bpy.context.view_layer.update()

# ---- added for rendering (the .blend has no active camera and no usable light): camera, sun
cam_auto = bpy.data.cameras.new('AutoCamera')
cam_auto.lens = 50.0
cam_auto.sensor_width = 36.0
cam_auto.clip_end = 1000.0
ob_auto_camera = bpy.data.objects.new('AutoCamera', cam_auto)
scene.collection.objects.link(ob_auto_camera)
ob_auto_camera.location = (20.7412, -25.3626, 15.4236)
ob_auto_camera.rotation_euler = (1.09748, -7.21219e-08, 0.694738)
scene.camera = ob_auto_camera
light_auto_sun = bpy.data.lights.new('AutoSun', 'SUN')
light_auto_sun.energy = 3.0
light_auto_sun.angle = 0.0523599
ob_auto_sun = bpy.data.objects.new('AutoSun', light_auto_sun)
scene.collection.objects.link(ob_auto_sun)
ob_auto_sun.rotation_euler = (0.872665, 0.174533, 0.523599)
bpy.context.view_layer.update()
